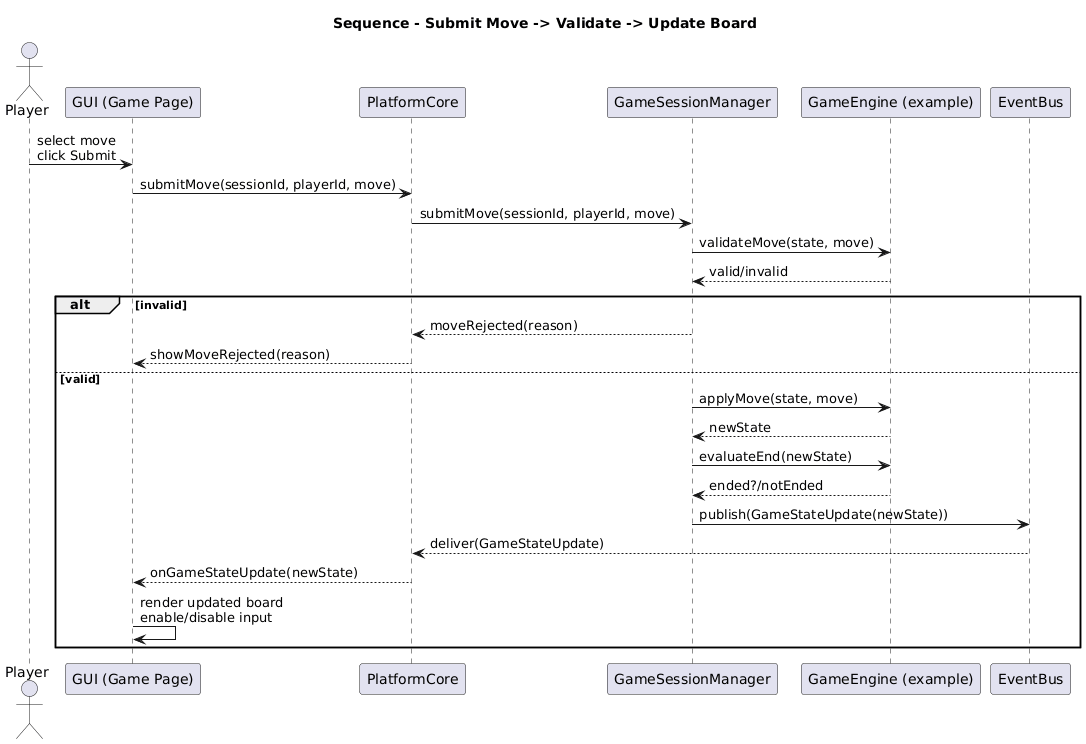

The diagram above was rendered by PlantUML. Its source (embedded in the PNG):
@startuml
title Sequence - Submit Move -> Validate -> Update Board

actor Player
participant "GUI (Game Page)" as GUI
participant "PlatformCore" as Core
participant "GameSessionManager" as GSM
participant "GameEngine (example)" as Engine
participant "EventBus" as Bus

Player -> GUI : select move\nclick Submit
GUI -> Core : submitMove(sessionId, playerId, move)
Core -> GSM : submitMove(sessionId, playerId, move)

GSM -> Engine : validateMove(state, move)
Engine --> GSM : valid/invalid

alt invalid
  GSM --> Core : moveRejected(reason)
  Core --> GUI : showMoveRejected(reason)
else valid
  GSM -> Engine : applyMove(state, move)
  Engine --> GSM : newState
  GSM -> Engine : evaluateEnd(newState)
  Engine --> GSM : ended?/notEnded

  GSM -> Bus : publish(GameStateUpdate(newState))
  Bus --> Core : deliver(GameStateUpdate)
  Core --> GUI : onGameStateUpdate(newState)

  GUI -> GUI : render updated board\nenable/disable input
end
@enduml